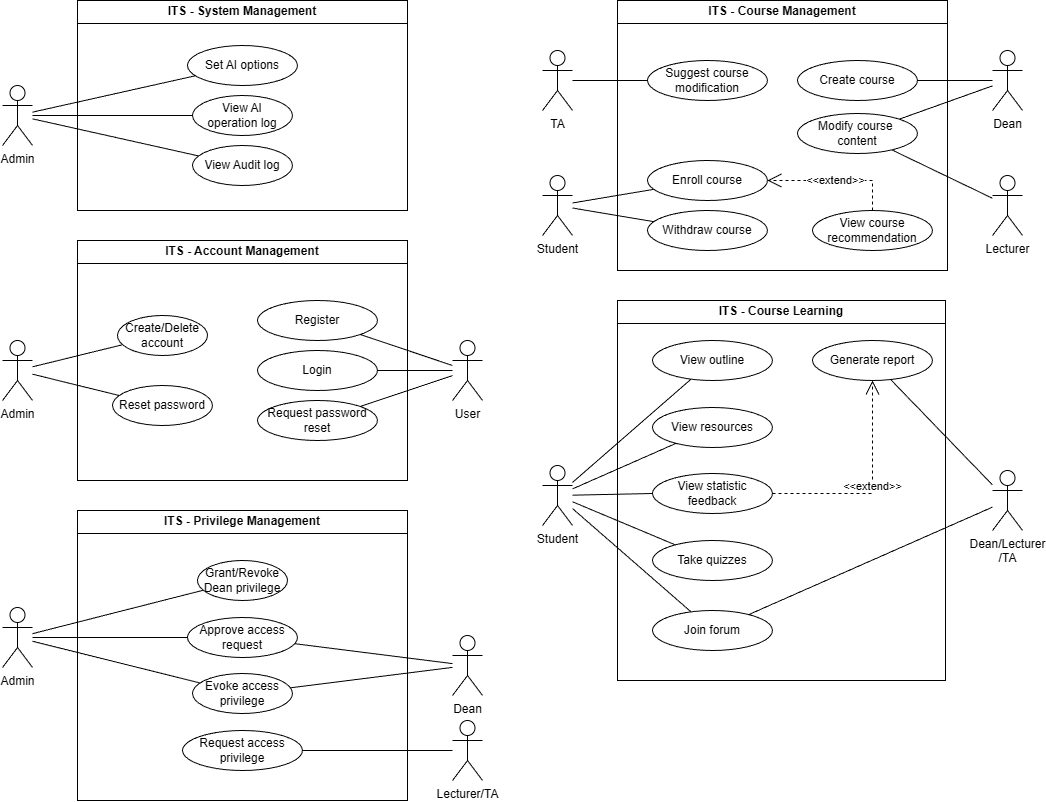

The diagram above was exported from draw.io. Its source (the exported page's mxGraphModel, read from the mxfile embedded in the PNG):
<mxGraphModel dx="2298" dy="1200" grid="1" gridSize="10" guides="1" tooltips="1" connect="1" arrows="1" fold="1" page="1" pageScale="1" pageWidth="850" pageHeight="1100" math="0" shadow="0">
  <root>
    <mxCell id="0" />
    <mxCell id="1" parent="0" />
    <mxCell id="apb94yOue_pTvf-x2-1y-83" connectable="0" parent="1" style="group" value="" vertex="1">
      <mxGeometry height="290" width="480" x="120" y="540" as="geometry" />
    </mxCell>
    <mxCell id="xMC7TAbpGpNwEWPdrWL8-20" parent="apb94yOue_pTvf-x2-1y-83" style="swimlane;whiteSpace=wrap;html=1;" value="ITS - Privilege Management" vertex="1">
      <mxGeometry height="290" width="330" x="75" as="geometry" />
    </mxCell>
    <mxCell id="xMC7TAbpGpNwEWPdrWL8-21" parent="xMC7TAbpGpNwEWPdrWL8-20" style="ellipse;whiteSpace=wrap;html=1;" value="Approve access request" vertex="1">
      <mxGeometry height="40" width="110" x="110" y="107" as="geometry" />
    </mxCell>
    <mxCell id="xMC7TAbpGpNwEWPdrWL8-22" parent="xMC7TAbpGpNwEWPdrWL8-20" style="ellipse;whiteSpace=wrap;html=1;" value="Evoke access privilege" vertex="1">
      <mxGeometry height="40" width="100" x="115" y="163" as="geometry" />
    </mxCell>
    <mxCell id="xMC7TAbpGpNwEWPdrWL8-24" parent="xMC7TAbpGpNwEWPdrWL8-20" style="ellipse;whiteSpace=wrap;html=1;" value="Request access privilege" vertex="1">
      <mxGeometry height="40" width="120" x="105" y="220" as="geometry" />
    </mxCell>
    <mxCell id="egcZOHBpTBWYzQRs7vCH-2" parent="xMC7TAbpGpNwEWPdrWL8-20" style="ellipse;whiteSpace=wrap;html=1;" value="Grant/Revoke Dean privilege" vertex="1">
      <mxGeometry height="40" width="90" x="120" y="50" as="geometry" />
    </mxCell>
    <mxCell id="egcZOHBpTBWYzQRs7vCH-3" edge="1" parent="apb94yOue_pTvf-x2-1y-83" source="xMC7TAbpGpNwEWPdrWL8-28" style="edgeStyle=none;shape=connector;rounded=0;orthogonalLoop=1;jettySize=auto;html=1;strokeColor=default;align=center;verticalAlign=middle;fontFamily=Helvetica;fontSize=11;fontColor=default;labelBackgroundColor=default;endArrow=none;" target="egcZOHBpTBWYzQRs7vCH-2">
      <mxGeometry relative="1" as="geometry" />
    </mxCell>
    <mxCell id="egcZOHBpTBWYzQRs7vCH-4" edge="1" parent="apb94yOue_pTvf-x2-1y-83" source="xMC7TAbpGpNwEWPdrWL8-28" style="edgeStyle=none;shape=connector;rounded=0;orthogonalLoop=1;jettySize=auto;html=1;strokeColor=default;align=center;verticalAlign=middle;fontFamily=Helvetica;fontSize=11;fontColor=default;labelBackgroundColor=default;endArrow=none;" target="xMC7TAbpGpNwEWPdrWL8-21">
      <mxGeometry relative="1" as="geometry" />
    </mxCell>
    <mxCell id="egcZOHBpTBWYzQRs7vCH-5" edge="1" parent="apb94yOue_pTvf-x2-1y-83" source="xMC7TAbpGpNwEWPdrWL8-28" style="edgeStyle=none;shape=connector;rounded=0;orthogonalLoop=1;jettySize=auto;html=1;strokeColor=default;align=center;verticalAlign=middle;fontFamily=Helvetica;fontSize=11;fontColor=default;labelBackgroundColor=default;endArrow=none;" target="xMC7TAbpGpNwEWPdrWL8-22">
      <mxGeometry relative="1" as="geometry" />
    </mxCell>
    <mxCell id="xMC7TAbpGpNwEWPdrWL8-28" parent="apb94yOue_pTvf-x2-1y-83" style="shape=umlActor;verticalLabelPosition=bottom;verticalAlign=top;html=1;outlineConnect=0;" value="Admin" vertex="1">
      <mxGeometry height="60" width="30" y="97" as="geometry" />
    </mxCell>
    <mxCell id="xMC7TAbpGpNwEWPdrWL8-29" edge="1" parent="apb94yOue_pTvf-x2-1y-83" source="xMC7TAbpGpNwEWPdrWL8-32" style="edgeStyle=none;shape=connector;rounded=0;orthogonalLoop=1;jettySize=auto;html=1;strokeColor=default;align=center;verticalAlign=middle;fontFamily=Helvetica;fontSize=11;fontColor=default;labelBackgroundColor=default;endArrow=none;" target="xMC7TAbpGpNwEWPdrWL8-24">
      <mxGeometry relative="1" as="geometry" />
    </mxCell>
    <mxCell id="xMC7TAbpGpNwEWPdrWL8-32" parent="apb94yOue_pTvf-x2-1y-83" style="shape=umlActor;verticalLabelPosition=bottom;verticalAlign=top;html=1;outlineConnect=0;" value="Lecturer/TA" vertex="1">
      <mxGeometry height="60" width="30" x="450" y="210" as="geometry" />
    </mxCell>
    <mxCell id="egcZOHBpTBWYzQRs7vCH-1" edge="1" parent="apb94yOue_pTvf-x2-1y-83" source="xMC7TAbpGpNwEWPdrWL8-33" style="edgeStyle=none;shape=connector;rounded=0;orthogonalLoop=1;jettySize=auto;html=1;strokeColor=default;align=center;verticalAlign=middle;fontFamily=Helvetica;fontSize=11;fontColor=default;labelBackgroundColor=default;endArrow=none;" target="xMC7TAbpGpNwEWPdrWL8-21">
      <mxGeometry relative="1" as="geometry" />
    </mxCell>
    <mxCell id="egcZOHBpTBWYzQRs7vCH-6" edge="1" parent="apb94yOue_pTvf-x2-1y-83" source="xMC7TAbpGpNwEWPdrWL8-33" style="edgeStyle=none;shape=connector;rounded=0;orthogonalLoop=1;jettySize=auto;html=1;strokeColor=default;align=center;verticalAlign=middle;fontFamily=Helvetica;fontSize=11;fontColor=default;labelBackgroundColor=default;endArrow=none;" target="xMC7TAbpGpNwEWPdrWL8-22">
      <mxGeometry relative="1" as="geometry" />
    </mxCell>
    <mxCell id="xMC7TAbpGpNwEWPdrWL8-33" parent="apb94yOue_pTvf-x2-1y-83" style="shape=umlActor;verticalLabelPosition=bottom;verticalAlign=top;html=1;outlineConnect=0;" value="Dean" vertex="1">
      <mxGeometry height="60" width="30" x="450" y="125" as="geometry" />
    </mxCell>
    <mxCell id="apb94yOue_pTvf-x2-1y-84" connectable="0" parent="1" style="group" value="" vertex="1">
      <mxGeometry height="240" width="480" x="120" y="270" as="geometry" />
    </mxCell>
    <mxCell id="xMC7TAbpGpNwEWPdrWL8-1" parent="apb94yOue_pTvf-x2-1y-84" style="swimlane;whiteSpace=wrap;html=1;" value="ITS - Account Management" vertex="1">
      <mxGeometry height="240" width="330" x="75" as="geometry" />
    </mxCell>
    <mxCell id="xMC7TAbpGpNwEWPdrWL8-4" parent="xMC7TAbpGpNwEWPdrWL8-1" style="ellipse;whiteSpace=wrap;html=1;" value="Create/Delete account" vertex="1">
      <mxGeometry height="40" width="90" x="40" y="75" as="geometry" />
    </mxCell>
    <mxCell id="xMC7TAbpGpNwEWPdrWL8-8" parent="xMC7TAbpGpNwEWPdrWL8-1" style="ellipse;whiteSpace=wrap;html=1;" value="Reset password" vertex="1">
      <mxGeometry height="40" width="100" x="35" y="145" as="geometry" />
    </mxCell>
    <mxCell id="xMC7TAbpGpNwEWPdrWL8-10" parent="xMC7TAbpGpNwEWPdrWL8-1" style="ellipse;whiteSpace=wrap;html=1;" value="Request password reset" vertex="1">
      <mxGeometry height="40" width="120" x="180" y="160" as="geometry" />
    </mxCell>
    <mxCell id="xMC7TAbpGpNwEWPdrWL8-12" parent="xMC7TAbpGpNwEWPdrWL8-1" style="ellipse;whiteSpace=wrap;html=1;" value="Register" vertex="1">
      <mxGeometry height="40" width="120" x="180" y="60" as="geometry" />
    </mxCell>
    <mxCell id="xMC7TAbpGpNwEWPdrWL8-13" parent="xMC7TAbpGpNwEWPdrWL8-1" style="ellipse;whiteSpace=wrap;html=1;" value="Login" vertex="1">
      <mxGeometry height="40" width="120" x="180" y="110" as="geometry" />
    </mxCell>
    <mxCell id="xMC7TAbpGpNwEWPdrWL8-7" edge="1" parent="apb94yOue_pTvf-x2-1y-84" source="xMC7TAbpGpNwEWPdrWL8-2" style="edgeStyle=none;shape=connector;rounded=0;orthogonalLoop=1;jettySize=auto;html=1;strokeColor=default;align=center;verticalAlign=middle;fontFamily=Helvetica;fontSize=11;fontColor=default;labelBackgroundColor=default;endArrow=none;" target="xMC7TAbpGpNwEWPdrWL8-4">
      <mxGeometry relative="1" as="geometry" />
    </mxCell>
    <mxCell id="xMC7TAbpGpNwEWPdrWL8-9" edge="1" parent="apb94yOue_pTvf-x2-1y-84" source="xMC7TAbpGpNwEWPdrWL8-2" style="edgeStyle=none;shape=connector;rounded=0;orthogonalLoop=1;jettySize=auto;html=1;strokeColor=default;align=center;verticalAlign=middle;fontFamily=Helvetica;fontSize=11;fontColor=default;labelBackgroundColor=default;endArrow=none;" target="xMC7TAbpGpNwEWPdrWL8-8">
      <mxGeometry relative="1" as="geometry" />
    </mxCell>
    <mxCell id="xMC7TAbpGpNwEWPdrWL8-2" parent="apb94yOue_pTvf-x2-1y-84" style="shape=umlActor;verticalLabelPosition=bottom;verticalAlign=top;html=1;outlineConnect=0;" value="Admin" vertex="1">
      <mxGeometry height="60" width="30" y="100" as="geometry" />
    </mxCell>
    <mxCell id="xMC7TAbpGpNwEWPdrWL8-16" edge="1" parent="apb94yOue_pTvf-x2-1y-84" source="xMC7TAbpGpNwEWPdrWL8-14" style="edgeStyle=none;shape=connector;rounded=0;orthogonalLoop=1;jettySize=auto;html=1;strokeColor=default;align=center;verticalAlign=middle;fontFamily=Helvetica;fontSize=11;fontColor=default;labelBackgroundColor=default;endArrow=none;" target="xMC7TAbpGpNwEWPdrWL8-12">
      <mxGeometry relative="1" as="geometry" />
    </mxCell>
    <mxCell id="xMC7TAbpGpNwEWPdrWL8-17" edge="1" parent="apb94yOue_pTvf-x2-1y-84" source="xMC7TAbpGpNwEWPdrWL8-14" style="edgeStyle=none;shape=connector;rounded=0;orthogonalLoop=1;jettySize=auto;html=1;strokeColor=default;align=center;verticalAlign=middle;fontFamily=Helvetica;fontSize=11;fontColor=default;labelBackgroundColor=default;endArrow=none;" target="xMC7TAbpGpNwEWPdrWL8-13">
      <mxGeometry relative="1" as="geometry" />
    </mxCell>
    <mxCell id="xMC7TAbpGpNwEWPdrWL8-18" edge="1" parent="apb94yOue_pTvf-x2-1y-84" source="xMC7TAbpGpNwEWPdrWL8-14" style="edgeStyle=none;shape=connector;rounded=0;orthogonalLoop=1;jettySize=auto;html=1;strokeColor=default;align=center;verticalAlign=middle;fontFamily=Helvetica;fontSize=11;fontColor=default;labelBackgroundColor=default;endArrow=none;" target="xMC7TAbpGpNwEWPdrWL8-10">
      <mxGeometry relative="1" as="geometry" />
    </mxCell>
    <mxCell id="xMC7TAbpGpNwEWPdrWL8-14" parent="apb94yOue_pTvf-x2-1y-84" style="shape=umlActor;verticalLabelPosition=bottom;verticalAlign=top;html=1;outlineConnect=0;" value="User" vertex="1">
      <mxGeometry height="60" width="30" x="450" y="100" as="geometry" />
    </mxCell>
    <mxCell id="apb94yOue_pTvf-x2-1y-85" connectable="0" parent="1" style="group" value="" vertex="1">
      <mxGeometry height="210" width="405" x="120" y="30" as="geometry" />
    </mxCell>
    <mxCell id="egcZOHBpTBWYzQRs7vCH-7" parent="apb94yOue_pTvf-x2-1y-85" style="swimlane;whiteSpace=wrap;html=1;container=0;" value="ITS - System Management" vertex="1">
      <mxGeometry height="210" width="330" x="75" as="geometry" />
    </mxCell>
    <mxCell id="egcZOHBpTBWYzQRs7vCH-17" edge="1" parent="apb94yOue_pTvf-x2-1y-85" source="egcZOHBpTBWYzQRs7vCH-16" style="edgeStyle=none;shape=connector;rounded=0;orthogonalLoop=1;jettySize=auto;html=1;exitX=0.5;exitY=1;exitDx=0;exitDy=0;strokeColor=default;align=center;verticalAlign=middle;fontFamily=Helvetica;fontSize=11;fontColor=default;labelBackgroundColor=default;endArrow=none;" target="egcZOHBpTBWYzQRs7vCH-16">
      <mxGeometry relative="1" as="geometry" />
    </mxCell>
    <mxCell id="egcZOHBpTBWYzQRs7vCH-15" parent="apb94yOue_pTvf-x2-1y-85" style="ellipse;whiteSpace=wrap;html=1;container=0;" value="View Audit log" vertex="1">
      <mxGeometry height="40" width="100" x="190" y="145" as="geometry" />
    </mxCell>
    <mxCell id="egcZOHBpTBWYzQRs7vCH-16" parent="apb94yOue_pTvf-x2-1y-85" style="ellipse;whiteSpace=wrap;html=1;container=0;" value="View AI &lt;br&gt;operation log" vertex="1">
      <mxGeometry height="40" width="100" x="190" y="95" as="geometry" />
    </mxCell>
    <mxCell id="egcZOHBpTBWYzQRs7vCH-14" parent="apb94yOue_pTvf-x2-1y-85" style="ellipse;whiteSpace=wrap;html=1;container=0;" value="Set AI options" vertex="1">
      <mxGeometry height="40" width="110" x="185" y="45" as="geometry" />
    </mxCell>
    <mxCell id="egcZOHBpTBWYzQRs7vCH-18" edge="1" parent="apb94yOue_pTvf-x2-1y-85" source="egcZOHBpTBWYzQRs7vCH-13" style="edgeStyle=none;shape=connector;rounded=0;orthogonalLoop=1;jettySize=auto;html=1;strokeColor=default;align=center;verticalAlign=middle;fontFamily=Helvetica;fontSize=11;fontColor=default;labelBackgroundColor=default;endArrow=none;" target="egcZOHBpTBWYzQRs7vCH-15">
      <mxGeometry relative="1" as="geometry" />
    </mxCell>
    <mxCell id="egcZOHBpTBWYzQRs7vCH-19" edge="1" parent="apb94yOue_pTvf-x2-1y-85" source="egcZOHBpTBWYzQRs7vCH-13" style="edgeStyle=none;shape=connector;rounded=0;orthogonalLoop=1;jettySize=auto;html=1;strokeColor=default;align=center;verticalAlign=middle;fontFamily=Helvetica;fontSize=11;fontColor=default;labelBackgroundColor=default;endArrow=none;" target="egcZOHBpTBWYzQRs7vCH-16">
      <mxGeometry relative="1" as="geometry" />
    </mxCell>
    <mxCell id="egcZOHBpTBWYzQRs7vCH-20" edge="1" parent="apb94yOue_pTvf-x2-1y-85" source="egcZOHBpTBWYzQRs7vCH-13" style="edgeStyle=none;shape=connector;rounded=0;orthogonalLoop=1;jettySize=auto;html=1;strokeColor=default;align=center;verticalAlign=middle;fontFamily=Helvetica;fontSize=11;fontColor=default;labelBackgroundColor=default;endArrow=none;" target="egcZOHBpTBWYzQRs7vCH-14">
      <mxGeometry relative="1" as="geometry" />
    </mxCell>
    <mxCell id="egcZOHBpTBWYzQRs7vCH-13" parent="apb94yOue_pTvf-x2-1y-85" style="shape=umlActor;verticalLabelPosition=bottom;verticalAlign=top;html=1;outlineConnect=0;container=0;" value="Admin" vertex="1">
      <mxGeometry height="60" width="30" y="85" as="geometry" />
    </mxCell>
    <mxCell id="apb94yOue_pTvf-x2-1y-86" connectable="0" parent="1" style="group" value="" vertex="1">
      <mxGeometry height="380" width="480" x="660" y="330" as="geometry" />
    </mxCell>
    <mxCell id="apb94yOue_pTvf-x2-1y-38" parent="apb94yOue_pTvf-x2-1y-86" style="swimlane;whiteSpace=wrap;html=1;" value="ITS - Course Learning" vertex="1">
      <mxGeometry height="380" width="328" x="75" as="geometry" />
    </mxCell>
    <mxCell id="apb94yOue_pTvf-x2-1y-65" parent="apb94yOue_pTvf-x2-1y-38" style="ellipse;whiteSpace=wrap;html=1;" value="View resources" vertex="1">
      <mxGeometry height="40" width="120" x="35" y="107" as="geometry" />
    </mxCell>
    <mxCell id="apb94yOue_pTvf-x2-1y-66" parent="apb94yOue_pTvf-x2-1y-38" style="ellipse;whiteSpace=wrap;html=1;" value="View outline" vertex="1">
      <mxGeometry height="40" width="120" x="35" y="40" as="geometry" />
    </mxCell>
    <mxCell id="apb94yOue_pTvf-x2-1y-67" parent="apb94yOue_pTvf-x2-1y-38" style="ellipse;whiteSpace=wrap;html=1;" value="View statistic feedback" vertex="1">
      <mxGeometry height="40" width="120" x="35" y="173" as="geometry" />
    </mxCell>
    <mxCell id="apb94yOue_pTvf-x2-1y-68" parent="apb94yOue_pTvf-x2-1y-38" style="ellipse;whiteSpace=wrap;html=1;" value="Take quizzes" vertex="1">
      <mxGeometry height="40" width="120" x="35" y="240" as="geometry" />
    </mxCell>
    <mxCell id="apb94yOue_pTvf-x2-1y-73" parent="apb94yOue_pTvf-x2-1y-38" style="ellipse;whiteSpace=wrap;html=1;" value="Join forum" vertex="1">
      <mxGeometry height="40" width="120" x="35" y="310" as="geometry" />
    </mxCell>
    <mxCell id="apb94yOue_pTvf-x2-1y-80" parent="apb94yOue_pTvf-x2-1y-38" style="ellipse;whiteSpace=wrap;html=1;" value="Generate report" vertex="1">
      <mxGeometry height="40" width="120" x="195" y="40" as="geometry" />
    </mxCell>
    <mxCell id="apb94yOue_pTvf-x2-1y-82" edge="1" parent="apb94yOue_pTvf-x2-1y-38" source="apb94yOue_pTvf-x2-1y-67" style="endArrow=open;endSize=12;dashed=1;html=1;rounded=0;strokeColor=default;align=center;verticalAlign=middle;fontFamily=Helvetica;fontSize=11;fontColor=default;labelBackgroundColor=default;" target="apb94yOue_pTvf-x2-1y-80" value="&amp;lt;&amp;lt;extend&amp;gt;&amp;gt;">
      <mxGeometry relative="1" width="160" as="geometry">
        <Array as="points">
          <mxPoint x="255" y="193" />
        </Array>
        <mxPoint x="270" y="180" as="sourcePoint" />
        <mxPoint x="165" y="150" as="targetPoint" />
      </mxGeometry>
    </mxCell>
    <mxCell id="apb94yOue_pTvf-x2-1y-74" edge="1" parent="apb94yOue_pTvf-x2-1y-86" source="apb94yOue_pTvf-x2-1y-63" style="edgeStyle=none;shape=connector;rounded=0;orthogonalLoop=1;jettySize=auto;html=1;strokeColor=default;align=center;verticalAlign=middle;fontFamily=Helvetica;fontSize=11;fontColor=default;labelBackgroundColor=default;endArrow=none;" target="apb94yOue_pTvf-x2-1y-66">
      <mxGeometry relative="1" as="geometry" />
    </mxCell>
    <mxCell id="apb94yOue_pTvf-x2-1y-75" edge="1" parent="apb94yOue_pTvf-x2-1y-86" source="apb94yOue_pTvf-x2-1y-63" style="edgeStyle=none;shape=connector;rounded=0;orthogonalLoop=1;jettySize=auto;html=1;strokeColor=default;align=center;verticalAlign=middle;fontFamily=Helvetica;fontSize=11;fontColor=default;labelBackgroundColor=default;endArrow=none;" target="apb94yOue_pTvf-x2-1y-65">
      <mxGeometry relative="1" as="geometry" />
    </mxCell>
    <mxCell id="apb94yOue_pTvf-x2-1y-76" edge="1" parent="apb94yOue_pTvf-x2-1y-86" source="apb94yOue_pTvf-x2-1y-63" style="edgeStyle=none;shape=connector;rounded=0;orthogonalLoop=1;jettySize=auto;html=1;strokeColor=default;align=center;verticalAlign=middle;fontFamily=Helvetica;fontSize=11;fontColor=default;labelBackgroundColor=default;endArrow=none;" target="apb94yOue_pTvf-x2-1y-67">
      <mxGeometry relative="1" as="geometry" />
    </mxCell>
    <mxCell id="apb94yOue_pTvf-x2-1y-77" edge="1" parent="apb94yOue_pTvf-x2-1y-86" source="apb94yOue_pTvf-x2-1y-63" style="edgeStyle=none;shape=connector;rounded=0;orthogonalLoop=1;jettySize=auto;html=1;strokeColor=default;align=center;verticalAlign=middle;fontFamily=Helvetica;fontSize=11;fontColor=default;labelBackgroundColor=default;endArrow=none;" target="apb94yOue_pTvf-x2-1y-68">
      <mxGeometry relative="1" as="geometry" />
    </mxCell>
    <mxCell id="apb94yOue_pTvf-x2-1y-78" edge="1" parent="apb94yOue_pTvf-x2-1y-86" source="apb94yOue_pTvf-x2-1y-63" style="edgeStyle=none;shape=connector;rounded=0;orthogonalLoop=1;jettySize=auto;html=1;strokeColor=default;align=center;verticalAlign=middle;fontFamily=Helvetica;fontSize=11;fontColor=default;labelBackgroundColor=default;endArrow=none;" target="apb94yOue_pTvf-x2-1y-73">
      <mxGeometry relative="1" as="geometry" />
    </mxCell>
    <mxCell id="apb94yOue_pTvf-x2-1y-63" parent="apb94yOue_pTvf-x2-1y-86" style="shape=umlActor;verticalLabelPosition=bottom;verticalAlign=top;html=1;outlineConnect=0;" value="Student" vertex="1">
      <mxGeometry height="60" width="30" y="165" as="geometry" />
    </mxCell>
    <mxCell id="apb94yOue_pTvf-x2-1y-79" edge="1" parent="apb94yOue_pTvf-x2-1y-86" source="apb94yOue_pTvf-x2-1y-70" style="edgeStyle=none;shape=connector;rounded=0;orthogonalLoop=1;jettySize=auto;html=1;strokeColor=default;align=center;verticalAlign=middle;fontFamily=Helvetica;fontSize=11;fontColor=default;labelBackgroundColor=default;endArrow=none;" target="apb94yOue_pTvf-x2-1y-73">
      <mxGeometry relative="1" as="geometry" />
    </mxCell>
    <mxCell id="apb94yOue_pTvf-x2-1y-81" edge="1" parent="apb94yOue_pTvf-x2-1y-86" source="apb94yOue_pTvf-x2-1y-70" style="edgeStyle=none;shape=connector;rounded=0;orthogonalLoop=1;jettySize=auto;html=1;strokeColor=default;align=center;verticalAlign=middle;fontFamily=Helvetica;fontSize=11;fontColor=default;labelBackgroundColor=default;endArrow=none;" target="apb94yOue_pTvf-x2-1y-80">
      <mxGeometry relative="1" as="geometry" />
    </mxCell>
    <mxCell id="apb94yOue_pTvf-x2-1y-70" parent="apb94yOue_pTvf-x2-1y-86" style="shape=umlActor;verticalLabelPosition=bottom;verticalAlign=top;html=1;outlineConnect=0;" value="Dean/Lecturer&lt;div&gt;/TA&lt;/div&gt;" vertex="1">
      <mxGeometry height="60" width="30" x="450" y="170" as="geometry" />
    </mxCell>
    <mxCell id="apb94yOue_pTvf-x2-1y-87" connectable="0" parent="1" style="group" value="" vertex="1">
      <mxGeometry height="270" width="480" x="660" y="30" as="geometry" />
    </mxCell>
    <mxCell id="egcZOHBpTBWYzQRs7vCH-21" parent="apb94yOue_pTvf-x2-1y-87" style="swimlane;whiteSpace=wrap;html=1;" value="ITS - Course Management" vertex="1">
      <mxGeometry height="270" width="330" x="75" as="geometry" />
    </mxCell>
    <mxCell id="apb94yOue_pTvf-x2-1y-4" parent="egcZOHBpTBWYzQRs7vCH-21" style="ellipse;whiteSpace=wrap;html=1;" value="Create course" vertex="1">
      <mxGeometry height="40" width="120" x="180" y="60" as="geometry" />
    </mxCell>
    <mxCell id="apb94yOue_pTvf-x2-1y-5" parent="egcZOHBpTBWYzQRs7vCH-21" style="ellipse;whiteSpace=wrap;html=1;" value="Modify course&amp;nbsp;&lt;div&gt;content&lt;/div&gt;" vertex="1">
      <mxGeometry height="40" width="120" x="180" y="113" as="geometry" />
    </mxCell>
    <mxCell id="apb94yOue_pTvf-x2-1y-19" parent="egcZOHBpTBWYzQRs7vCH-21" style="ellipse;whiteSpace=wrap;html=1;" value="Enroll course" vertex="1">
      <mxGeometry height="40" width="120" x="30" y="160" as="geometry" />
    </mxCell>
    <mxCell id="apb94yOue_pTvf-x2-1y-21" parent="egcZOHBpTBWYzQRs7vCH-21" style="ellipse;whiteSpace=wrap;html=1;" value="Withdraw course" vertex="1">
      <mxGeometry height="40" width="120" x="30" y="210" as="geometry" />
    </mxCell>
    <mxCell id="apb94yOue_pTvf-x2-1y-24" parent="egcZOHBpTBWYzQRs7vCH-21" style="ellipse;whiteSpace=wrap;html=1;" value="View course recommendation" vertex="1">
      <mxGeometry height="40" width="120" x="195" y="210" as="geometry" />
    </mxCell>
    <mxCell id="apb94yOue_pTvf-x2-1y-34" edge="1" parent="egcZOHBpTBWYzQRs7vCH-21" source="apb94yOue_pTvf-x2-1y-24" style="endArrow=open;endSize=12;dashed=1;html=1;rounded=0;strokeColor=default;align=center;verticalAlign=middle;fontFamily=Helvetica;fontSize=11;fontColor=default;labelBackgroundColor=default;" target="apb94yOue_pTvf-x2-1y-19" value="&amp;lt;&amp;lt;extend&amp;gt;&amp;gt;">
      <mxGeometry relative="1" width="160" as="geometry">
        <Array as="points">
          <mxPoint x="255" y="180" />
        </Array>
        <mxPoint x="285" y="230" as="sourcePoint" />
        <mxPoint x="125" y="230" as="targetPoint" />
      </mxGeometry>
    </mxCell>
    <mxCell id="apb94yOue_pTvf-x2-1y-1" parent="egcZOHBpTBWYzQRs7vCH-21" style="shape=umlActor;verticalLabelPosition=bottom;verticalAlign=top;html=1;outlineConnect=0;" value="TA" vertex="1">
      <mxGeometry height="60" width="30" x="-75" y="50" as="geometry" />
    </mxCell>
    <mxCell id="apb94yOue_pTvf-x2-1y-9" edge="1" parent="egcZOHBpTBWYzQRs7vCH-21" source="apb94yOue_pTvf-x2-1y-1" style="edgeStyle=none;shape=connector;rounded=0;orthogonalLoop=1;jettySize=auto;html=1;strokeColor=default;align=center;verticalAlign=middle;fontFamily=Helvetica;fontSize=11;fontColor=default;labelBackgroundColor=default;endArrow=none;" target="apb94yOue_pTvf-x2-1y-8">
      <mxGeometry relative="1" as="geometry" />
    </mxCell>
    <mxCell id="apb94yOue_pTvf-x2-1y-8" parent="egcZOHBpTBWYzQRs7vCH-21" style="ellipse;whiteSpace=wrap;html=1;" value="Suggest course&lt;div&gt;modification&lt;/div&gt;" vertex="1">
      <mxGeometry height="40" width="120" x="30" y="60" as="geometry" />
    </mxCell>
    <mxCell id="apb94yOue_pTvf-x2-1y-7" edge="1" parent="apb94yOue_pTvf-x2-1y-87" source="egcZOHBpTBWYzQRs7vCH-31" style="edgeStyle=none;shape=connector;rounded=0;orthogonalLoop=1;jettySize=auto;html=1;strokeColor=default;align=center;verticalAlign=middle;fontFamily=Helvetica;fontSize=11;fontColor=default;labelBackgroundColor=default;endArrow=none;" target="apb94yOue_pTvf-x2-1y-5">
      <mxGeometry relative="1" as="geometry" />
    </mxCell>
    <mxCell id="egcZOHBpTBWYzQRs7vCH-31" parent="apb94yOue_pTvf-x2-1y-87" style="shape=umlActor;verticalLabelPosition=bottom;verticalAlign=top;html=1;outlineConnect=0;" value="Lecturer" vertex="1">
      <mxGeometry height="60" width="30" x="450" y="175" as="geometry" />
    </mxCell>
    <mxCell id="apb94yOue_pTvf-x2-1y-6" edge="1" parent="apb94yOue_pTvf-x2-1y-87" source="egcZOHBpTBWYzQRs7vCH-34" style="edgeStyle=none;shape=connector;rounded=0;orthogonalLoop=1;jettySize=auto;html=1;strokeColor=default;align=center;verticalAlign=middle;fontFamily=Helvetica;fontSize=11;fontColor=default;labelBackgroundColor=default;endArrow=none;" target="apb94yOue_pTvf-x2-1y-4">
      <mxGeometry relative="1" as="geometry" />
    </mxCell>
    <mxCell id="apb94yOue_pTvf-x2-1y-13" edge="1" parent="apb94yOue_pTvf-x2-1y-87" source="egcZOHBpTBWYzQRs7vCH-34" style="edgeStyle=none;shape=connector;rounded=0;orthogonalLoop=1;jettySize=auto;html=1;strokeColor=default;align=center;verticalAlign=middle;fontFamily=Helvetica;fontSize=11;fontColor=default;labelBackgroundColor=default;endArrow=none;" target="apb94yOue_pTvf-x2-1y-5">
      <mxGeometry relative="1" as="geometry" />
    </mxCell>
    <mxCell id="egcZOHBpTBWYzQRs7vCH-34" parent="apb94yOue_pTvf-x2-1y-87" style="shape=umlActor;verticalLabelPosition=bottom;verticalAlign=top;html=1;outlineConnect=0;" value="Dean" vertex="1">
      <mxGeometry height="60" width="30" x="450" y="50" as="geometry" />
    </mxCell>
    <mxCell id="apb94yOue_pTvf-x2-1y-18" parent="apb94yOue_pTvf-x2-1y-87" style="shape=umlActor;verticalLabelPosition=bottom;verticalAlign=top;html=1;outlineConnect=0;" value="Student" vertex="1">
      <mxGeometry height="60" width="30" y="175" as="geometry" />
    </mxCell>
    <mxCell id="apb94yOue_pTvf-x2-1y-22" edge="1" parent="apb94yOue_pTvf-x2-1y-87" source="apb94yOue_pTvf-x2-1y-18" style="edgeStyle=none;shape=connector;rounded=0;orthogonalLoop=1;jettySize=auto;html=1;strokeColor=default;align=center;verticalAlign=middle;fontFamily=Helvetica;fontSize=11;fontColor=default;labelBackgroundColor=default;endArrow=none;" target="apb94yOue_pTvf-x2-1y-19">
      <mxGeometry relative="1" as="geometry" />
    </mxCell>
    <mxCell id="apb94yOue_pTvf-x2-1y-23" edge="1" parent="apb94yOue_pTvf-x2-1y-87" source="apb94yOue_pTvf-x2-1y-18" style="edgeStyle=none;shape=connector;rounded=0;orthogonalLoop=1;jettySize=auto;html=1;strokeColor=default;align=center;verticalAlign=middle;fontFamily=Helvetica;fontSize=11;fontColor=default;labelBackgroundColor=default;endArrow=none;" target="apb94yOue_pTvf-x2-1y-21">
      <mxGeometry relative="1" as="geometry" />
    </mxCell>
  </root>
</mxGraphModel>